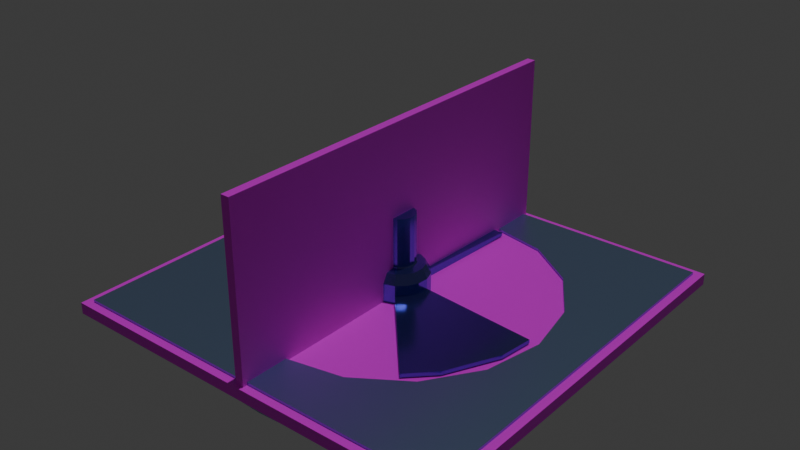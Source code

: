 # Source: Room.blend  (saved by Blender 4.0.36; exported with 4.5.12 LTS)
import bpy
from mathutils import Matrix  # noqa: F401  (used for matrix-valued properties, if any)

bpy.ops.wm.read_factory_settings(use_empty=True)
scene = bpy.context.scene
scene.name = 'Scene'

# ---- collections
col_collection = bpy.data.collections.new('Collection'); scene.collection.children.link(col_collection)

# ---- images (referenced by path relative to the original .blend; pixels are not part of the script)
import os
ASSET_DIR = os.environ.get("B2B_ASSET_DIR", "")  # directory of the original .blend (textures are referenced by path, not embedded)
HERE = os.path.dirname(os.path.abspath(__file__))  # packed textures are extracted next to this script under _unpacked/

def load_image(name, relpath, width, height, colorspace="sRGB"):
    """Load a texture the original file referenced (path relative to the .blend, or extracted next to this script)."""
    p = next((c for c in (os.path.join(HERE, relpath), os.path.join(ASSET_DIR, relpath)) if relpath and os.path.exists(c)), "")
    if p:
        img = bpy.data.images.load(p, check_existing=True)
        img.name = name
    else:  # same state as the original file: an image datablock whose file is absent (Cycles renders it pink)
        img = bpy.data.images.new(name, width, height)
        img.source = "FILE"
        img.filepath = "//" + (relpath or name)
    img.colorspace_settings.name = colorspace
    return img
img_floor_tile_png = load_image('floor_tile.png', 'floor_tile.png', 1024, 1024, 'sRGB')
img_tiled_texture_v2_png = load_image('tiled_texture_v2.png', 'tiled_texture_v2.png', 1024, 1024, 'sRGB')
img_tiled_texture_v2_bump_png = load_image('tiled_texture_v2_bump.png', 'tiled_texture_v2_bump.png', 1024, 1024, 'sRGB')

# ---- materials (node trees are filled in below, after node groups)
mat_material_001 = bpy.data.materials.new('Material.001')
mat_material = bpy.data.materials.new('Material')
mat_material.alpha_threshold = 0.0
mat_material.roughness = 0.5
mat_material.line_color = (0.0, 0.0, 0.0, 1.0)
mat_fanmetal01 = bpy.data.materials.new('FanMetal01')
mat_fanmetal03 = bpy.data.materials.new('FanMetal03')
mat_fanmetal02 = bpy.data.materials.new('FanMetal02')

# ---- material node trees
mat_material_001.use_nodes = True; mat_material_001.node_tree.nodes.clear()
_N = mat_material_001.node_tree.nodes; _L = mat_material_001.node_tree.links
n0 = _N.new('ShaderNodeBsdfPrincipled'); n0.name = 'Principled BSDF'; n0.location = (-18, 277)
n0.inputs[3].default_value = 1.45
n1 = _N.new('ShaderNodeOutputMaterial'); n1.name = 'Material Output'; n1.location = (272, 277)
n2 = _N.new('ShaderNodeTexImage'); n2.name = 'Image Texture'; n2.location = (-389, 241)
n2.image = img_floor_tile_png
_L.new(n0.outputs[0], n1.inputs[0])
_L.new(n2.outputs[0], n0.inputs[0])
n1.is_active_output = True
mat_material.use_nodes = True; mat_material.node_tree.nodes.clear()
_N = mat_material.node_tree.nodes; _L = mat_material.node_tree.links
n0 = _N.new('ShaderNodeOutputMaterial'); n0.name = 'Material Output'; n0.location = (300, 300)
n1 = _N.new('ShaderNodeBsdfPrincipled'); n1.name = 'Principled BSDF'; n1.location = (10, 300)
n1.inputs[3].default_value = 1.45
n2 = _N.new('ShaderNodeTexImage'); n2.name = 'Image Texture'; n2.location = (-328, 406)
n2.image = img_tiled_texture_v2_png
n3 = _N.new('ShaderNodeBump'); n3.name = 'Bump'; n3.location = (-216, 95)
n3.inputs[0].default_value = 0.2155
n3.inputs[1].default_value = 0.1
n3.inputs[2].default_value = 1.0
n4 = _N.new('ShaderNodeTexImage'); n4.name = 'Image Texture.001'; n4.location = (-583, 7)
n4.image = img_tiled_texture_v2_bump_png
_L.new(n1.outputs[0], n0.inputs[0])
_L.new(n2.outputs[0], n1.inputs[0])
_L.new(n3.outputs[0], n1.inputs[5])
_L.new(n4.outputs[0], n3.inputs[3])
n0.is_active_output = True
mat_fanmetal01.use_nodes = True; mat_fanmetal01.node_tree.nodes.clear()
_N = mat_fanmetal01.node_tree.nodes; _L = mat_fanmetal01.node_tree.links
n0 = _N.new('ShaderNodeBsdfPrincipled'); n0.name = 'Principled BSDF'; n0.location = (10, 300)
n0.inputs[0].default_value = (0.2777, 0.4015, 0.6241, 1.0)
n0.inputs[1].default_value = 0.9275
n0.inputs[2].default_value = 0.3459
n0.inputs[3].default_value = 1.45
n1 = _N.new('ShaderNodeOutputMaterial'); n1.name = 'Material Output'; n1.location = (300, 300)
_L.new(n0.outputs[0], n1.inputs[0])
n1.is_active_output = True
mat_fanmetal03.use_nodes = True; mat_fanmetal03.node_tree.nodes.clear()
_N = mat_fanmetal03.node_tree.nodes; _L = mat_fanmetal03.node_tree.links
n0 = _N.new('ShaderNodeBsdfPrincipled'); n0.name = 'Principled BSDF'; n0.location = (10, 300)
n0.inputs[0].default_value = (0.1394, 0.1477, 0.5385, 1.0)
n0.inputs[1].default_value = 0.9275
n0.inputs[2].default_value = 0.1767
n0.inputs[3].default_value = 1.45
n1 = _N.new('ShaderNodeOutputMaterial'); n1.name = 'Material Output'; n1.location = (300, 300)
_L.new(n0.outputs[0], n1.inputs[0])
n1.is_active_output = True
mat_fanmetal02.use_nodes = True; mat_fanmetal02.node_tree.nodes.clear()
_N = mat_fanmetal02.node_tree.nodes; _L = mat_fanmetal02.node_tree.links
n0 = _N.new('ShaderNodeBsdfPrincipled'); n0.name = 'Principled BSDF'; n0.location = (10, 300)
n0.inputs[0].default_value = (0.08576, 0.1073, 0.2724, 1.0)
n0.inputs[1].default_value = 0.9275
n0.inputs[2].default_value = 0.3459
n0.inputs[3].default_value = 1.45
n1 = _N.new('ShaderNodeOutputMaterial'); n1.name = 'Material Output'; n1.location = (300, 300)
_L.new(n0.outputs[0], n1.inputs[0])
n1.is_active_output = True

# ---- world
world_world = bpy.data.worlds.new('World'); scene.world = world_world
world_world.use_nodes = True; world_world.node_tree.nodes.clear()
_N = world_world.node_tree.nodes; _L = world_world.node_tree.links
n0 = _N.new('ShaderNodeOutputWorld'); n0.name = 'World Output'; n0.location = (300, 300)
n1 = _N.new('ShaderNodeBackground'); n1.name = 'Background'; n1.location = (10, 300)
n1.inputs[0].default_value = (0.05088, 0.05088, 0.05088, 1.0)
_L.new(n1.outputs[0], n0.inputs[0])
n0.is_active_output = True
world_world.color = (0.05088, 0.05088, 0.05088)
world_world.use_sun_shadow = False
world_world.sun_shadow_jitter_overblur = 0.0

# ---- lights
light_sun = bpy.data.lights.new('Sun', 'SUN')
light_sun.transmission_factor = 0.0
light_sun.energy = 1.0

# ---- meshes
me_cube_002 = bpy.data.meshes.new('Cube.002')
me_cube_002.from_pydata([(-1.0, -1.0, -1.0), (-1.0, -1.0, 1.0), (-1.0, 1.0, -1.0), (-1.0, 1.0, 1.0), (1.0, -1.0, -1.0), (1.0, -1.0, 1.0), (1.0, 1.0, -1.0), (1.0, 1.0, 1.0), (-1.0, 0.0, -1.0), (-1.0, 0.0, 1.0), (1.0, 0.0, -1.0), (1.0, 0.0, 1.0), (0.0, 1.0, -1.0), (0.0, 1.0, 1.0), (0.0, -1.0, -1.0), (0.0, -1.0, 1.0), (0.0, 0.0, 1.0)], [], [(8, 9, 3, 2), (12, 13, 7, 6), (10, 11, 5, 4), (14, 15, 1, 0), (16, 9, 1, 15), (13, 3, 9, 16), (6, 7, 11, 10), (0, 1, 9, 8), (7, 13, 16, 11), (11, 16, 15, 5), (4, 5, 15, 14), (2, 3, 13, 12)])
_uv = me_cube_002.uv_layers.new(name='UVMap')
_uv.uv.foreach_set('vector', [-5.583, 0.4656, -5.583, 0.4656, -5.583, 6.553, -5.583, 6.553, 0.5047, 6.553, 0.5047, 6.553, 6.592, 6.553, 6.592, 6.553, 6.592, 0.4656, 6.592, 0.4656, 6.592, -5.622, 6.592, -5.622, 0.5047, -5.622, 0.5047, -5.622, -5.583, -5.622, -5.583, -5.622, 0.5047, 0.4656, -5.583, 0.4656, -5.583, -5.622, 0.5047, -5.622, 0.5047, 6.553, -5.583, 6.553, -5.583, 0.4656, 0.5047, 0.4656, 6.592, 6.553, 6.592, 6.553, 6.592, 0.4656, 6.592, 0.4656, -5.583, -5.622, -5.583, -5.622, -5.583, 0.4656, -5.583, 0.4656, 6.592, 6.553, 0.5047, 6.553, 0.5047, 0.4656, 6.592, 0.4656, 6.592, 0.4656, 0.5047, 0.4656, 0.5047, -5.622, 6.592, -5.622, 6.592, -5.622, 6.592, -5.622, 0.5047, -5.622, 0.5047, -5.622, -5.583, 6.553, -5.583, 6.553, 0.5047, 6.553, 0.5047, 6.553])
me_cube_002.materials.append(mat_material_001)
me_cube_002.update()
me_cube = bpy.data.meshes.new('Cube')
me_cube.from_pydata([(0.05, -1.033, 2.067), (0.05, 0.0, 2.067), (0.05, -1.033, 0.002056), (0.05, 0.0, 0.002056), (-0.05, -1.033, 2.067), (-0.05, 0.0, 2.067), (-0.05, -1.033, 0.002056), (-0.05, 0.0, 0.002056), (0.05, 1.033, 2.067), (0.05, 1.033, 0.002056), (-0.05, 1.033, 2.067), (-0.05, 1.033, 0.002056)], [], [(0, 4, 6, 2), (3, 2, 6, 7), (1, 0, 2, 3), (5, 4, 0, 1), (8, 9, 11, 10), (3, 7, 11, 9), (1, 3, 9, 8), (5, 1, 8, 10)])
_uv = me_cube.uv_layers.new(name='UVMap')
_uv.uv.foreach_set('vector', [-1.263, 1.509, -1.263, 1.509, -1.263, -0.2611, -1.263, -0.2611, 0.4979, -0.2611, -1.263, -0.2611, -1.263, -0.2611, 0.4979, -0.2611, 0.4979, 1.509, -1.263, 1.509, -1.263, -0.2611, 0.4979, -0.2611, 0.4979, 1.509, -1.263, 1.509, -1.263, 1.509, 0.4979, 1.509, 2.259, 1.509, 2.259, -0.2611, 2.259, -0.2611, 2.259, 1.509, 0.4979, -0.2611, 0.4979, -0.2611, 2.259, -0.2611, 2.259, -0.2611, 0.4979, 1.509, 0.4979, -0.2611, 2.259, -0.2611, 2.259, 1.509, 0.4979, 1.509, 0.4979, 1.509, 2.259, 1.509, 2.259, 1.509])
me_cube.materials.append(mat_material)
me_cube.use_mirror_vertex_groups = False
me_cube.use_paint_bone_selection = False
me_cube.use_paint_mask = True
me_cube.update()
me_cube_001 = bpy.data.meshes.new('Cube.001')
me_cube_001.from_pydata([(-1.0, -1.0, -1.0), (-1.0, -1.0, 1.0), (-1.0, 1.0, -1.0), (-1.0, 1.0, 1.0), (1.0, -1.0, -1.0), (1.0, -1.0, 1.0), (1.0, 1.0, -1.0), (1.0, 1.0, 1.0), (-0.2983, 0.7201, -1.0), (-0.5511, 0.5511, -1.0), (0.2983, 0.7201, -1.0), (0.5511, -0.5511, -1.0), (0.0, 0.7794, -1.0), (0.7794, 0.0, -1.0), (0.7201, -0.2983, -1.0), (0.7201, 0.2983, -1.0), (0.5511, 0.5511, -1.0), (-0.7794, 0.0, -1.0), (-0.5511, -0.5511, -1.0), (-0.7201, -0.2983, -1.0), (-0.7201, 0.2983, -1.0), (-0.2983, -0.7201, -1.0), (0.2983, -0.7201, -1.0), (0.0, -0.7794, -1.0), (-0.7794, 0.0, 1.0), (-0.5511, -0.5511, 1.0), (-0.7201, -0.2983, 1.0), (-0.7201, 0.2983, 1.0), (-0.2983, 0.7201, 1.0), (0.5511, 0.5511, 1.0), (0.2983, 0.7201, 1.0), (0.0, 0.7794, 1.0), (-0.5511, 0.5511, 1.0), (-0.2983, -0.7201, 1.0), (0.2983, -0.7201, 1.0), (0.0, -0.7794, 1.0), (0.7794, 0.0, 1.0), (0.7201, -0.2983, 1.0), (0.7201, 0.2983, 1.0), (0.5511, -0.5511, 1.0), (1.0, 0.0, -1.0), (1.0, 0.0, 1.0), (0.0, 1.0, -1.0), (0.0, 1.0, 1.0), (-1.0, 0.0, -1.0), (-1.0, 0.0, 1.0), (0.0, -1.0, -1.0), (0.0, -1.0, 1.0), (1.0, -0.5, -1.0), (1.0, -0.5, 1.0), (1.0, 0.5, -1.0), (1.0, 0.5, 1.0), (0.5, 1.0, -1.0), (0.5, 1.0, 1.0), (-0.5, 1.0, -1.0), (-0.5, 1.0, 1.0), (-1.0, 0.5, -1.0), (-1.0, 0.5, 1.0), (-1.0, -0.5, -1.0), (-1.0, -0.5, 1.0), (-0.5, -1.0, -1.0), (-0.5, -1.0, 1.0), (0.5, -1.0, -1.0), (0.5, -1.0, 1.0), (0.8504, -0.8504, -1.37), (0.7007, -0.7007, -1.37), (0.8504, 0.8504, -1.37), (0.7007, 0.7007, -1.37), (-0.8504, 0.8504, -1.37), (-0.7007, 0.7007, -1.37), (-0.8504, -0.8504, -1.37), (-0.7007, -0.7007, -1.37), (-0.9265, 0.0, -1.37), (-0.8529, 0.0, -1.37), (0.0, -0.9265, -1.37), (0.0, -0.8529, -1.37), (0.0, 0.9265, -1.37), (0.0, 0.8529, -1.37), (0.9265, 0.0, -1.37), (0.8529, 0.0, -1.37), (0.4328, -0.9067, -1.37), (0.3655, -0.8134, -1.37), (-0.4328, -0.9067, -1.37), (-0.3655, -0.8134, -1.37), (0.9067, -0.4328, -1.37), (0.8134, -0.3655, -1.37), (0.9067, 0.4328, -1.37), (0.8134, 0.3655, -1.37), (0.4328, 0.9067, -1.37), (0.3655, 0.8134, -1.37), (-0.4328, 0.9067, -1.37), (-0.3655, 0.8134, -1.37), (-0.9067, 0.4328, -1.37), (-0.8134, 0.3655, -1.37), (-0.9067, -0.4328, -1.37), (-0.8134, -0.3655, -1.37), (0.8504, -0.8504, -3.889), (0.7007, -0.7007, -3.889), (0.8504, 0.8504, -3.889), (0.7007, 0.7007, -3.889), (-0.8504, 0.8504, -3.889), (-0.7007, 0.7007, -3.889), (-0.8504, -0.8504, -3.889), (-0.7007, -0.7007, -3.889), (-0.9265, 0.0, -3.889), (-0.8529, 0.0, -3.889), (0.0, -0.9265, -3.889), (0.0, -0.8529, -3.889), (0.0, 0.9265, -3.889), (0.0, 0.8529, -3.889), (0.9265, 0.0, -3.889), (0.8529, 0.0, -3.889), (0.4328, -0.9067, -3.889), (0.3655, -0.8134, -3.889), (-0.4328, -0.9067, -3.889), (-0.3655, -0.8134, -3.889), (0.9067, -0.4328, -3.889), (0.8134, -0.3655, -3.889), (0.9067, 0.4328, -3.889), (0.8134, 0.3655, -3.889), (0.4328, 0.9067, -3.889), (0.3655, 0.8134, -3.889), (-0.4328, 0.9067, -3.889), (-0.3655, 0.8134, -3.889), (-0.9067, 0.4328, -3.889), (-0.8134, 0.3655, -3.889), (-0.9067, -0.4328, -3.889), (-0.8134, -0.3655, -3.889), (-0.6448, -0.7778, -2.685), (-0.6448, -0.7778, -1.768), (-0.6448, 0.8322, -2.685), (-0.6448, 0.8322, -1.768), (-0.6063, -0.7778, -2.685), (-0.6063, -0.7778, -1.768), (-0.6063, 0.8322, -2.685), (-0.6063, 0.8322, -1.768), (-0.6256, 0.8322, -2.889), (-0.6256, 0.8322, -1.564), (-0.6256, -0.7778, -2.889), (-0.6256, -0.7778, -1.564), (-0.6533, -0.7778, -2.226), (-0.6533, 0.8322, -2.226), (-0.5978, 0.8322, -2.226), (-0.5978, -0.7778, -2.226), (-0.6256, -0.7778, -2.226), (-0.6256, 0.8322, -2.226), (-0.01925, -0.8633, -2.713), (-0.01925, -0.8633, -1.796), (-0.01925, 0.8633, -2.713), (-0.01925, 0.8633, -1.796), (0.01925, -0.8633, -2.713), (0.01925, -0.8633, -1.796), (0.01925, 0.8633, -2.713), (0.01925, 0.8633, -1.796), (-5.96e-08, 0.8633, -2.917), (-5.96e-08, 0.8633, -1.592), (-5.96e-08, -0.8633, -2.917), (-5.96e-08, -0.8633, -1.592), (-0.02777, -0.8633, -2.255), (-0.02777, 0.8633, -2.255), (0.02777, 0.8633, -2.255), (0.02777, -0.8633, -2.255), (-5.96e-08, -0.8633, -2.255), (-5.96e-08, 0.8633, -2.255), (-0.367, -0.8655, -2.723), (-0.367, -0.8655, -1.805), (-0.367, 0.8611, -2.723), (-0.367, 0.8611, -1.805), (-0.3285, -0.8655, -2.723), (-0.3285, -0.8655, -1.805), (-0.3285, 0.8611, -2.723), (-0.3285, 0.8611, -1.805), (-0.3478, 0.8611, -2.927), (-0.3478, 0.8611, -1.602), (-0.3478, -0.8655, -2.927), (-0.3478, -0.8655, -1.602), (-0.3755, -0.8655, -2.264), (-0.3755, 0.8611, -2.264), (-0.32, 0.8611, -2.264), (-0.32, -0.8655, -2.264), (-0.3478, -0.8655, -2.264), (-0.3478, 0.8611, -2.264), (0.3412, -0.8361, -2.685), (0.3412, -0.8361, -1.768), (0.3412, 0.8906, -2.685), (0.3412, 0.8906, -1.768), (0.3797, -0.8361, -2.685), (0.3797, -0.8361, -1.768), (0.3797, 0.8906, -2.685), (0.3797, 0.8906, -1.768), (0.3604, 0.8906, -2.889), (0.3604, 0.8906, -1.564), (0.3604, -0.8361, -2.889), (0.3604, -0.8361, -1.564), (0.3327, -0.8361, -2.226), (0.3327, 0.8906, -2.226), (0.3882, 0.8906, -2.226), (0.3882, -0.8361, -2.226), (0.3604, -0.8361, -2.226), (0.3604, 0.8906, -2.226), (0.5968, -0.7941, -2.685), (0.5968, -0.7941, -1.768), (0.5968, 0.8486, -2.685), (0.5968, 0.8486, -1.768), (0.6353, -0.7941, -2.685), (0.6353, -0.7941, -1.768), (0.6353, 0.8486, -2.685), (0.6353, 0.8486, -1.768), (0.6161, 0.8486, -2.889), (0.6161, 0.8486, -1.564), (0.6161, -0.7941, -2.889), (0.6161, -0.7941, -1.564), (0.5883, -0.7941, -2.226), (0.5883, 0.8486, -2.226), (0.6439, 0.8486, -2.226), (0.6439, -0.7941, -2.226), (0.6161, -0.7941, -2.226), (0.6161, 0.8486, -2.226)], [], [(56, 57, 3, 2), (52, 53, 7, 6), (48, 49, 5, 4), (60, 61, 1, 0), (84, 48, 4, 64), (88, 52, 6, 66), (63, 5, 39, 34), (55, 3, 32, 28), (31, 12, 10, 30), (30, 10, 16, 29), (16, 15, 38, 29), (15, 13, 36, 38), (13, 14, 37, 36), (14, 11, 39, 37), (11, 22, 34, 39), (22, 23, 35, 34), (23, 21, 33, 35), (21, 18, 25, 33), (25, 18, 19, 26), (26, 19, 17, 24), (24, 17, 20, 27), (27, 20, 9, 32), (32, 9, 8, 28), (28, 8, 12, 31), (51, 7, 29, 38), (59, 1, 25, 26), (92, 56, 2, 68), (82, 60, 0, 70), (50, 51, 41, 40), (54, 55, 43, 42), (58, 59, 45, 44), (62, 63, 47, 46), (49, 41, 36, 37), (53, 43, 31, 30), (57, 45, 24, 27), (94, 58, 44, 72), (61, 47, 35, 33), (80, 62, 46, 74), (90, 54, 42, 76), (86, 50, 40, 78), (40, 41, 49, 48), (6, 7, 51, 50), (42, 43, 53, 52), (2, 3, 55, 54), (44, 45, 57, 56), (0, 1, 59, 58), (46, 47, 61, 60), (4, 5, 63, 62), (47, 63, 34, 35), (5, 49, 37, 39), (41, 51, 38, 36), (7, 53, 30, 29), (43, 55, 28, 31), (3, 57, 27, 32), (45, 59, 26, 24), (1, 61, 33, 25), (64, 4, 62, 80), (74, 46, 60, 82), (78, 40, 48, 84), (66, 6, 50, 86), (76, 42, 52, 88), (68, 2, 54, 90), (72, 44, 56, 92), (70, 0, 58, 94), (18, 71, 95, 19), (77, 91, 123, 109), (17, 73, 93, 20), (84, 64, 96, 116), (9, 69, 91, 8), (91, 69, 101, 123), (12, 77, 89, 10), (86, 78, 110, 118), (16, 67, 87, 15), (65, 85, 117, 97), (13, 79, 85, 14), (72, 92, 124, 104), (23, 75, 83, 21), (79, 87, 119, 111), (11, 65, 81, 22), (88, 66, 98, 120), (15, 87, 79, 13), (93, 73, 105, 125), (8, 91, 77, 12), (64, 80, 112, 96), (22, 81, 75, 23), (67, 89, 121, 99), (19, 95, 73, 17), (70, 94, 126, 102), (21, 83, 71, 18), (81, 65, 97, 113), (20, 93, 69, 9), (92, 68, 100, 124), (10, 89, 67, 16), (95, 71, 103, 127), (14, 85, 65, 11), (74, 82, 114, 106), (103, 102, 126, 127), (105, 104, 124, 125), (101, 100, 122, 123), (109, 108, 120, 121), (99, 98, 118, 119), (111, 110, 116, 117), (107, 106, 114, 115), (97, 96, 112, 113), (119, 118, 110, 111), (123, 122, 108, 109), (113, 112, 106, 107), (127, 126, 104, 105), (115, 114, 102, 103), (125, 124, 100, 101), (121, 120, 98, 99), (117, 116, 96, 97), (68, 90, 122, 100), (90, 76, 108, 122), (89, 77, 109, 121), (75, 81, 113, 107), (76, 88, 120, 108), (80, 74, 106, 112), (87, 67, 99, 119), (73, 95, 127, 105), (66, 86, 118, 98), (94, 72, 104, 126), (85, 79, 111, 117), (71, 83, 115, 103), (78, 84, 116, 110), (82, 70, 102, 114), (83, 75, 107, 115), (69, 93, 125, 101), (140, 129, 131, 141), (145, 137, 135, 142), (142, 135, 133, 143), (144, 139, 129, 140), (136, 134, 132, 138), (137, 131, 129, 139), (135, 137, 139, 133), (130, 136, 138, 128), (143, 133, 139, 144), (141, 131, 137, 145), (130, 141, 145, 136), (132, 143, 144, 138), (138, 144, 140, 128), (134, 142, 143, 132), (136, 145, 142, 134), (128, 140, 141, 130), (158, 147, 149, 159), (163, 155, 153, 160), (160, 153, 151, 161), (162, 157, 147, 158), (154, 152, 150, 156), (155, 149, 147, 157), (153, 155, 157, 151), (148, 154, 156, 146), (161, 151, 157, 162), (159, 149, 155, 163), (148, 159, 163, 154), (150, 161, 162, 156), (156, 162, 158, 146), (152, 160, 161, 150), (154, 163, 160, 152), (146, 158, 159, 148), (176, 165, 167, 177), (181, 173, 171, 178), (178, 171, 169, 179), (180, 175, 165, 176), (172, 170, 168, 174), (173, 167, 165, 175), (171, 173, 175, 169), (166, 172, 174, 164), (179, 169, 175, 180), (177, 167, 173, 181), (166, 177, 181, 172), (168, 179, 180, 174), (174, 180, 176, 164), (170, 178, 179, 168), (172, 181, 178, 170), (164, 176, 177, 166), (194, 183, 185, 195), (199, 191, 189, 196), (196, 189, 187, 197), (198, 193, 183, 194), (190, 188, 186, 192), (191, 185, 183, 193), (189, 191, 193, 187), (184, 190, 192, 182), (197, 187, 193, 198), (195, 185, 191, 199), (184, 195, 199, 190), (186, 197, 198, 192), (192, 198, 194, 182), (188, 196, 197, 186), (190, 199, 196, 188), (182, 194, 195, 184), (212, 201, 203, 213), (217, 209, 207, 214), (214, 207, 205, 215), (216, 211, 201, 212), (208, 206, 204, 210), (209, 203, 201, 211), (207, 209, 211, 205), (202, 208, 210, 200), (215, 205, 211, 216), (213, 203, 209, 217), (202, 213, 217, 208), (204, 215, 216, 210), (210, 216, 212, 200), (206, 214, 215, 204), (208, 217, 214, 206), (200, 212, 213, 202)])
me_cube_001.polygons.foreach_set('material_index', [0, 0, 0, 0, 0, 0, 0, 0, 0, 0, 0, 0, 0, 0, 0, 0, 0, 0, 0, 0, 0, 0, 0, 0, 0, 0, 0, 0, 0, 0, 0, 0, 0, 0, 0, 0, 0, 0, 0, 0, 0, 0, 0, 0, 0, 0, 0, 0, 0, 0, 0, 0, 0, 0, 0, 0, 0, 0, 0, 0, 0, 0, 0, 0, 0, 0, 0, 0, 0, 0, 0, 0, 0, 0, 0, 0, 0, 0, 0, 0, 0, 0, 0, 0, 0, 0, 0, 0, 0, 0, 0, 0, 0, 0, 0, 0, 0, 0, 0, 0, 0, 0, 0, 0, 0, 0, 0, 0, 0, 0, 0, 0, 0, 0, 0, 0, 0, 0, 0, 0, 0, 0, 0, 0, 0, 0, 0, 0, 2, 2, 2, 2, 2, 2, 2, 2, 2, 2, 2, 2, 2, 2, 2, 2, 2, 2, 2, 2, 2, 2, 2, 2, 2, 2, 2, 2, 2, 2, 2, 2, 2, 2, 2, 2, 2, 2, 2, 2, 2, 2, 2, 2, 2, 2, 2, 2, 2, 2, 2, 2, 2, 2, 2, 2, 2, 2, 2, 2, 2, 2, 2, 2, 2, 2, 2, 2, 2, 2, 2, 2, 2, 2, 2, 2, 2, 2, 2, 2])
_uv = me_cube_001.uv_layers.new(name='UVMap')
_uv.uv.foreach_set('vector', [0.375, 0.1875, 0.625, 0.1875, 0.625, 0.25, 0.375, 0.25, 0.375, 0.4375, 0.625, 0.4375, 0.625, 0.5, 0.375, 0.5, 0.375, 0.6875, 0.625, 0.6875, 0.625, 0.75, 0.375, 0.75, 0.375, 0.9375, 0.625, 0.9375, 0.625, 1.0, 0.375, 1.0, 0.3633, 0.6791, 0.375, 0.6875, 0.375, 0.75, 0.3563, 0.7313, 0.3041, 0.5117, 0.3125, 0.5, 0.375, 0.5, 0.3563, 0.5187, 0.6875, 0.75, 0.625, 0.75, 0.6811, 0.6939, 0.7127, 0.715, 0.8125, 0.5, 0.875, 0.5, 0.8189, 0.5561, 0.7873, 0.535, 1.0, 0.815, 1.0, 0.685, 0.9375, 0.685, 0.9375, 0.815, 0.9375, 0.815, 0.9375, 0.685, 0.875, 0.685, 0.875, 0.815, 0.875, 0.685, 0.8125, 0.685, 0.8125, 0.815, 0.875, 0.815, 0.8125, 0.685, 0.75, 0.685, 0.75, 0.815, 0.8125, 0.815, 0.75, 0.685, 0.6875, 0.685, 0.6875, 0.815, 0.75, 0.815, 0.6875, 0.685, 0.625, 0.685, 0.625, 0.815, 0.6875, 0.815, 0.625, 0.685, 0.5625, 0.685, 0.5625, 0.815, 0.625, 0.815, 0.5625, 0.685, 0.5, 0.685, 0.5, 0.815, 0.5625, 0.815, 0.5, 0.685, 0.4375, 0.685, 0.4375, 0.815, 0.5, 0.815, 0.4375, 0.685, 0.375, 0.685, 0.375, 0.815, 0.4375, 0.815, 0.375, 0.815, 0.375, 0.685, 0.3125, 0.685, 0.3125, 0.815, 0.3125, 0.815, 0.3125, 0.685, 0.25, 0.685, 0.25, 0.815, 0.25, 0.815, 0.25, 0.685, 0.1875, 0.685, 0.1875, 0.815, 0.1875, 0.815, 0.1875, 0.685, 0.125, 0.685, 0.125, 0.815, 0.125, 0.815, 0.125, 0.685, 0.0625, 0.685, 0.0625, 0.815, 0.0625, 0.815, 0.0625, 0.685, 0.0, 0.685, 0.0, 0.815, 0.625, 0.5625, 0.625, 0.5, 0.6811, 0.5561, 0.66, 0.5877, 0.875, 0.6875, 0.875, 0.75, 0.8189, 0.6939, 0.84, 0.6623, 0.1367, 0.5709, 0.125, 0.5625, 0.125, 0.5, 0.1437, 0.5187, 0.1959, 0.7383, 0.1875, 0.75, 0.125, 0.75, 0.1437, 0.7313, 0.375, 0.5625, 0.625, 0.5625, 0.625, 0.625, 0.375, 0.625, 0.375, 0.3125, 0.625, 0.3125, 0.625, 0.375, 0.375, 0.375, 0.375, 0.0625, 0.625, 0.0625, 0.625, 0.125, 0.375, 0.125, 0.375, 0.8125, 0.625, 0.8125, 0.625, 0.875, 0.375, 0.875, 0.625, 0.6875, 0.625, 0.625, 0.6526, 0.625, 0.66, 0.6623, 0.6875, 0.5, 0.75, 0.5, 0.75, 0.5276, 0.7127, 0.535, 0.875, 0.5625, 0.875, 0.625, 0.8474, 0.625, 0.84, 0.5877, 0.1367, 0.6791, 0.125, 0.6875, 0.125, 0.625, 0.1342, 0.625, 0.8125, 0.75, 0.75, 0.75, 0.75, 0.7224, 0.7873, 0.715, 0.3041, 0.7383, 0.3125, 0.75, 0.25, 0.75, 0.25, 0.7408, 0.1959, 0.5117, 0.1875, 0.5, 0.25, 0.5, 0.25, 0.5092, 0.3633, 0.5709, 0.375, 0.5625, 0.375, 0.625, 0.3658, 0.625, 0.375, 0.625, 0.625, 0.625, 0.625, 0.6875, 0.375, 0.6875, 0.375, 0.5, 0.625, 0.5, 0.625, 0.5625, 0.375, 0.5625, 0.375, 0.375, 0.625, 0.375, 0.625, 0.4375, 0.375, 0.4375, 0.375, 0.25, 0.625, 0.25, 0.625, 0.3125, 0.375, 0.3125, 0.375, 0.125, 0.625, 0.125, 0.625, 0.1875, 0.375, 0.1875, 0.375, 0.0, 0.625, 0.0, 0.625, 0.0625, 0.375, 0.0625, 0.375, 0.875, 0.625, 0.875, 0.625, 0.9375, 0.375, 0.9375, 0.375, 0.75, 0.625, 0.75, 0.625, 0.8125, 0.375, 0.8125, 0.75, 0.75, 0.6875, 0.75, 0.7127, 0.715, 0.75, 0.7224, 0.625, 0.75, 0.625, 0.6875, 0.66, 0.6623, 0.6811, 0.6939, 0.625, 0.625, 0.625, 0.5625, 0.66, 0.5877, 0.6526, 0.625, 0.625, 0.5, 0.6875, 0.5, 0.7127, 0.535, 0.6811, 0.5561, 0.75, 0.5, 0.8125, 0.5, 0.7873, 0.535, 0.75, 0.5276, 0.875, 0.5, 0.875, 0.5625, 0.84, 0.5877, 0.8189, 0.5561, 0.875, 0.625, 0.875, 0.6875, 0.84, 0.6623, 0.8474, 0.625, 0.875, 0.75, 0.8125, 0.75, 0.7873, 0.715, 0.8189, 0.6939, 0.3563, 0.7313, 0.375, 0.75, 0.3125, 0.75, 0.3041, 0.7383, 0.25, 0.7408, 0.25, 0.75, 0.1875, 0.75, 0.1959, 0.7383, 0.3658, 0.625, 0.375, 0.625, 0.375, 0.6875, 0.3633, 0.6791, 0.3563, 0.5187, 0.375, 0.5, 0.375, 0.5625, 0.3633, 0.5709, 0.25, 0.5092, 0.25, 0.5, 0.3125, 0.5, 0.3041, 0.5117, 0.1437, 0.5187, 0.125, 0.5, 0.1875, 0.5, 0.1959, 0.5117, 0.1342, 0.625, 0.125, 0.625, 0.125, 0.5625, 0.1367, 0.5709, 0.1437, 0.7313, 0.125, 0.75, 0.125, 0.6875, 0.1367, 0.6791, 0.1811, 0.6939, 0.1624, 0.7126, 0.1483, 0.6707, 0.16, 0.6623, 0.25, 0.5184, 0.2043, 0.5233, 0.2043, 0.5233, 0.25, 0.5184, 0.1526, 0.625, 0.1434, 0.625, 0.1483, 0.5793, 0.16, 0.5877, 0.3633, 0.6791, 0.3563, 0.7313, 0.3563, 0.7313, 0.3633, 0.6791, 0.1811, 0.5561, 0.1624, 0.5374, 0.2043, 0.5233, 0.2127, 0.535, 0.2043, 0.5233, 0.1624, 0.5374, 0.1624, 0.5374, 0.2043, 0.5233, 0.25, 0.5276, 0.25, 0.5184, 0.2957, 0.5233, 0.2873, 0.535, 0.3633, 0.5709, 0.3658, 0.625, 0.3658, 0.625, 0.3633, 0.5709, 0.3189, 0.5561, 0.3376, 0.5374, 0.3517, 0.5793, 0.34, 0.5877, 0.3376, 0.7126, 0.3517, 0.6707, 0.3517, 0.6707, 0.3376, 0.7126, 0.3474, 0.625, 0.3566, 0.625, 0.3517, 0.6707, 0.34, 0.6623, 0.1342, 0.625, 0.1367, 0.5709, 0.1367, 0.5709, 0.1342, 0.625, 0.25, 0.7224, 0.25, 0.7316, 0.2043, 0.7267, 0.2127, 0.715, 0.3566, 0.625, 0.3517, 0.5793, 0.3517, 0.5793, 0.3566, 0.625, 0.3189, 0.6939, 0.3376, 0.7126, 0.2957, 0.7267, 0.2873, 0.715, 0.3041, 0.5117, 0.3563, 0.5187, 0.3563, 0.5187, 0.3041, 0.5117, 0.34, 0.5877, 0.3517, 0.5793, 0.3566, 0.625, 0.3474, 0.625, 0.1483, 0.5793, 0.1434, 0.625, 0.1434, 0.625, 0.1483, 0.5793, 0.2127, 0.535, 0.2043, 0.5233, 0.25, 0.5184, 0.25, 0.5276, 0.3563, 0.7313, 0.3041, 0.7383, 0.3041, 0.7383, 0.3563, 0.7313, 0.2873, 0.715, 0.2957, 0.7267, 0.25, 0.7316, 0.25, 0.7224, 0.3376, 0.5374, 0.2957, 0.5233, 0.2957, 0.5233, 0.3376, 0.5374, 0.16, 0.6623, 0.1483, 0.6707, 0.1434, 0.625, 0.1526, 0.625, 0.1437, 0.7313, 0.1367, 0.6791, 0.1367, 0.6791, 0.1437, 0.7313, 0.2127, 0.715, 0.2043, 0.7267, 0.1624, 0.7126, 0.1811, 0.6939, 0.2957, 0.7267, 0.3376, 0.7126, 0.3376, 0.7126, 0.2957, 0.7267, 0.16, 0.5877, 0.1483, 0.5793, 0.1624, 0.5374, 0.1811, 0.5561, 0.1367, 0.5709, 0.1437, 0.5187, 0.1437, 0.5187, 0.1367, 0.5709, 0.2873, 0.535, 0.2957, 0.5233, 0.3376, 0.5374, 0.3189, 0.5561, 0.1483, 0.6707, 0.1624, 0.7126, 0.1624, 0.7126, 0.1483, 0.6707, 0.34, 0.6623, 0.3517, 0.6707, 0.3376, 0.7126, 0.3189, 0.6939, 0.25, 0.7408, 0.1959, 0.7383, 0.1959, 0.7383, 0.25, 0.7408, 0.1624, 0.7126, 0.1437, 0.7313, 0.1367, 0.6791, 0.1483, 0.6707, 0.1434, 0.625, 0.1342, 0.625, 0.1367, 0.5709, 0.1483, 0.5793, 0.1624, 0.5374, 0.1437, 0.5187, 0.1959, 0.5117, 0.2043, 0.5233, 0.25, 0.5184, 0.25, 0.5092, 0.3041, 0.5117, 0.2957, 0.5233, 0.3376, 0.5374, 0.3563, 0.5187, 0.3633, 0.5709, 0.3517, 0.5793, 0.3566, 0.625, 0.3658, 0.625, 0.3633, 0.6791, 0.3517, 0.6707, 0.25, 0.7316, 0.25, 0.7408, 0.1959, 0.7383, 0.2043, 0.7267, 0.3376, 0.7126, 0.3563, 0.7313, 0.3041, 0.7383, 0.2957, 0.7267, 0.3517, 0.5793, 0.3633, 0.5709, 0.3658, 0.625, 0.3566, 0.625, 0.2043, 0.5233, 0.1959, 0.5117, 0.25, 0.5092, 0.25, 0.5184, 0.2957, 0.7267, 0.3041, 0.7383, 0.25, 0.7408, 0.25, 0.7316, 0.1483, 0.6707, 0.1367, 0.6791, 0.1342, 0.625, 0.1434, 0.625, 0.2043, 0.7267, 0.1959, 0.7383, 0.1437, 0.7313, 0.1624, 0.7126, 0.1483, 0.5793, 0.1367, 0.5709, 0.1437, 0.5187, 0.1624, 0.5374, 0.2957, 0.5233, 0.3041, 0.5117, 0.3563, 0.5187, 0.3376, 0.5374, 0.3517, 0.6707, 0.3633, 0.6791, 0.3563, 0.7313, 0.3376, 0.7126, 0.1437, 0.5187, 0.1959, 0.5117, 0.1959, 0.5117, 0.1437, 0.5187, 0.1959, 0.5117, 0.25, 0.5092, 0.25, 0.5092, 0.1959, 0.5117, 0.2957, 0.5233, 0.25, 0.5184, 0.25, 0.5184, 0.2957, 0.5233, 0.25, 0.7316, 0.2957, 0.7267, 0.2957, 0.7267, 0.25, 0.7316, 0.25, 0.5092, 0.3041, 0.5117, 0.3041, 0.5117, 0.25, 0.5092, 0.3041, 0.7383, 0.25, 0.7408, 0.25, 0.7408, 0.3041, 0.7383, 0.3517, 0.5793, 0.3376, 0.5374, 0.3376, 0.5374, 0.3517, 0.5793, 0.1434, 0.625, 0.1483, 0.6707, 0.1483, 0.6707, 0.1434, 0.625, 0.3563, 0.5187, 0.3633, 0.5709, 0.3633, 0.5709, 0.3563, 0.5187, 0.1367, 0.6791, 0.1342, 0.625, 0.1342, 0.625, 0.1367, 0.6791, 0.3517, 0.6707, 0.3566, 0.625, 0.3566, 0.625, 0.3517, 0.6707, 0.1624, 0.7126, 0.2043, 0.7267, 0.2043, 0.7267, 0.1624, 0.7126, 0.3658, 0.625, 0.3633, 0.6791, 0.3633, 0.6791, 0.3658, 0.625, 0.1959, 0.7383, 0.1437, 0.7313, 0.1437, 0.7313, 0.1959, 0.7383, 0.2043, 0.7267, 0.25, 0.7316, 0.25, 0.7316, 0.2043, 0.7267, 0.1624, 0.5374, 0.1483, 0.5793, 0.1483, 0.5793, 0.1624, 0.5374, 0.5, 0.0, 0.625, 0.0, 0.625, 0.25, 0.5, 0.25, 0.5, 0.375, 0.625, 0.375, 0.625, 0.5, 0.5, 0.5, 0.5, 0.5, 0.625, 0.5, 0.625, 0.75, 0.5, 0.75, 0.5, 0.875, 0.625, 0.875, 0.625, 1.0, 0.5, 1.0, 0.25, 0.5, 0.375, 0.5, 0.375, 0.75, 0.25, 0.75, 0.75, 0.5, 0.875, 0.5, 0.875, 0.75, 0.75, 0.75, 0.625, 0.5, 0.75, 0.5, 0.75, 0.75, 0.625, 0.75, 0.125, 0.5, 0.25, 0.5, 0.25, 0.75, 0.125, 0.75, 0.5, 0.75, 0.625, 0.75, 0.625, 0.875, 0.5, 0.875, 0.5, 0.25, 0.625, 0.25, 0.625, 0.375, 0.5, 0.375, 0.375, 0.25, 0.5, 0.25, 0.5, 0.375, 0.375, 0.375, 0.375, 0.75, 0.5, 0.75, 0.5, 0.875, 0.375, 0.875, 0.375, 0.875, 0.5, 0.875, 0.5, 1.0, 0.375, 1.0, 0.375, 0.5, 0.5, 0.5, 0.5, 0.75, 0.375, 0.75, 0.375, 0.375, 0.5, 0.375, 0.5, 0.5, 0.375, 0.5, 0.375, 0.0, 0.5, 0.0, 0.5, 0.25, 0.375, 0.25, 0.5, 0.0, 0.625, 0.0, 0.625, 0.25, 0.5, 0.25, 0.5, 0.375, 0.625, 0.375, 0.625, 0.5, 0.5, 0.5, 0.5, 0.5, 0.625, 0.5, 0.625, 0.75, 0.5, 0.75, 0.5, 0.875, 0.625, 0.875, 0.625, 1.0, 0.5, 1.0, 0.25, 0.5, 0.375, 0.5, 0.375, 0.75, 0.25, 0.75, 0.75, 0.5, 0.875, 0.5, 0.875, 0.75, 0.75, 0.75, 0.625, 0.5, 0.75, 0.5, 0.75, 0.75, 0.625, 0.75, 0.125, 0.5, 0.25, 0.5, 0.25, 0.75, 0.125, 0.75, 0.5, 0.75, 0.625, 0.75, 0.625, 0.875, 0.5, 0.875, 0.5, 0.25, 0.625, 0.25, 0.625, 0.375, 0.5, 0.375, 0.375, 0.25, 0.5, 0.25, 0.5, 0.375, 0.375, 0.375, 0.375, 0.75, 0.5, 0.75, 0.5, 0.875, 0.375, 0.875, 0.375, 0.875, 0.5, 0.875, 0.5, 1.0, 0.375, 1.0, 0.375, 0.5, 0.5, 0.5, 0.5, 0.75, 0.375, 0.75, 0.375, 0.375, 0.5, 0.375, 0.5, 0.5, 0.375, 0.5, 0.375, 0.0, 0.5, 0.0, 0.5, 0.25, 0.375, 0.25, 0.5, 0.0, 0.625, 0.0, 0.625, 0.25, 0.5, 0.25, 0.5, 0.375, 0.625, 0.375, 0.625, 0.5, 0.5, 0.5, 0.5, 0.5, 0.625, 0.5, 0.625, 0.75, 0.5, 0.75, 0.5, 0.875, 0.625, 0.875, 0.625, 1.0, 0.5, 1.0, 0.25, 0.5, 0.375, 0.5, 0.375, 0.75, 0.25, 0.75, 0.75, 0.5, 0.875, 0.5, 0.875, 0.75, 0.75, 0.75, 0.625, 0.5, 0.75, 0.5, 0.75, 0.75, 0.625, 0.75, 0.125, 0.5, 0.25, 0.5, 0.25, 0.75, 0.125, 0.75, 0.5, 0.75, 0.625, 0.75, 0.625, 0.875, 0.5, 0.875, 0.5, 0.25, 0.625, 0.25, 0.625, 0.375, 0.5, 0.375, 0.375, 0.25, 0.5, 0.25, 0.5, 0.375, 0.375, 0.375, 0.375, 0.75, 0.5, 0.75, 0.5, 0.875, 0.375, 0.875, 0.375, 0.875, 0.5, 0.875, 0.5, 1.0, 0.375, 1.0, 0.375, 0.5, 0.5, 0.5, 0.5, 0.75, 0.375, 0.75, 0.375, 0.375, 0.5, 0.375, 0.5, 0.5, 0.375, 0.5, 0.375, 0.0, 0.5, 0.0, 0.5, 0.25, 0.375, 0.25, 0.5, 0.0, 0.625, 0.0, 0.625, 0.25, 0.5, 0.25, 0.5, 0.375, 0.625, 0.375, 0.625, 0.5, 0.5, 0.5, 0.5, 0.5, 0.625, 0.5, 0.625, 0.75, 0.5, 0.75, 0.5, 0.875, 0.625, 0.875, 0.625, 1.0, 0.5, 1.0, 0.25, 0.5, 0.375, 0.5, 0.375, 0.75, 0.25, 0.75, 0.75, 0.5, 0.875, 0.5, 0.875, 0.75, 0.75, 0.75, 0.625, 0.5, 0.75, 0.5, 0.75, 0.75, 0.625, 0.75, 0.125, 0.5, 0.25, 0.5, 0.25, 0.75, 0.125, 0.75, 0.5, 0.75, 0.625, 0.75, 0.625, 0.875, 0.5, 0.875, 0.5, 0.25, 0.625, 0.25, 0.625, 0.375, 0.5, 0.375, 0.375, 0.25, 0.5, 0.25, 0.5, 0.375, 0.375, 0.375, 0.375, 0.75, 0.5, 0.75, 0.5, 0.875, 0.375, 0.875, 0.375, 0.875, 0.5, 0.875, 0.5, 1.0, 0.375, 1.0, 0.375, 0.5, 0.5, 0.5, 0.5, 0.75, 0.375, 0.75, 0.375, 0.375, 0.5, 0.375, 0.5, 0.5, 0.375, 0.5, 0.375, 0.0, 0.5, 0.0, 0.5, 0.25, 0.375, 0.25, 0.5, 0.0, 0.625, 0.0, 0.625, 0.25, 0.5, 0.25, 0.5, 0.375, 0.625, 0.375, 0.625, 0.5, 0.5, 0.5, 0.5, 0.5, 0.625, 0.5, 0.625, 0.75, 0.5, 0.75, 0.5, 0.875, 0.625, 0.875, 0.625, 1.0, 0.5, 1.0, 0.25, 0.5, 0.375, 0.5, 0.375, 0.75, 0.25, 0.75, 0.75, 0.5, 0.875, 0.5, 0.875, 0.75, 0.75, 0.75, 0.625, 0.5, 0.75, 0.5, 0.75, 0.75, 0.625, 0.75, 0.125, 0.5, 0.25, 0.5, 0.25, 0.75, 0.125, 0.75, 0.5, 0.75, 0.625, 0.75, 0.625, 0.875, 0.5, 0.875, 0.5, 0.25, 0.625, 0.25, 0.625, 0.375, 0.5, 0.375, 0.375, 0.25, 0.5, 0.25, 0.5, 0.375, 0.375, 0.375, 0.375, 0.75, 0.5, 0.75, 0.5, 0.875, 0.375, 0.875, 0.375, 0.875, 0.5, 0.875, 0.5, 1.0, 0.375, 1.0, 0.375, 0.5, 0.5, 0.5, 0.5, 0.75, 0.375, 0.75, 0.375, 0.375, 0.5, 0.375, 0.5, 0.5, 0.375, 0.5, 0.375, 0.0, 0.5, 0.0, 0.5, 0.25, 0.375, 0.25])
me_cube_001.materials.append(mat_fanmetal01)
me_cube_001.materials.append(mat_fanmetal03)
me_cube_001.materials.append(mat_fanmetal02)
me_cube_001.update()
me_cube_007 = bpy.data.meshes.new('Cube.007')
me_cube_007.from_pydata([(0.02331, 0.05887, -0.783), (0.03025, 0.07641, 4.25), (0.04406, 0.04547, -0.783), (0.05719, 0.05901, 4.25), (0.05811, 0.02515, -0.783), (0.07542, 0.03264, 4.25), (0.06331, 0.0009946, -0.783), (0.08217, 0.001291, 4.25), (0.05887, -0.02331, -0.783), (0.07641, -0.03025, 4.25), (0.04547, -0.04406, -0.783), (0.05901, -0.05719, 4.25), (0.02515, -0.05811, -0.783), (0.03264, -0.07542, 4.25), (0.0009946, -0.06331, -0.783), (0.001291, -0.08217, 4.25), (-0.02331, -0.05887, -0.783), (-0.03025, -0.07641, 4.25), (-0.04406, -0.04547, -0.783), (-0.05719, -0.05901, 4.25), (-0.05811, -0.02515, -0.783), (-0.07542, -0.03264, 4.25), (-0.06331, -0.0009946, -0.783), (-0.08217, -0.001291, 4.25), (-0.05887, 0.02331, -0.783), (-0.07641, 0.03025, 4.25), (-0.04547, 0.04406, -0.783), (-0.05901, 0.05719, 4.25), (-0.02515, 0.05811, -0.783), (-0.03264, 0.07542, 4.25), (-0.0009946, 0.06331, -0.783), (-0.001291, 0.08217, 4.25), (0.05394, 0.1362, -0.8405), (0.102, 0.1052, -0.8405), (0.1345, 0.05819, -0.8405), (0.1465, 0.002302, -0.8405), (0.1362, -0.05394, -0.8405), (0.1052, -0.102, -0.8405), (0.05819, -0.1345, -0.8405), (0.002302, -0.1465, -0.8405), (-0.05394, -0.1362, -0.8405), (-0.102, -0.1052, -0.8405), (-0.1345, -0.05819, -0.8405), (-0.1465, -0.002302, -0.8405), (-0.1362, 0.05394, -0.8405), (-0.1052, 0.102, -0.8405), (-0.05819, 0.1345, -0.8405), (-0.002302, 0.1465, -0.8405), (0.05007, 0.1265, -1.031), (0.09466, 0.09768, -1.031), (0.1248, 0.05402, -1.031), (0.136, 0.002137, -1.031), (0.1265, -0.05007, -1.031), (0.09768, -0.09466, -1.031), (0.05402, -0.1248, -1.031), (0.002137, -0.136, -1.031), (-0.05007, -0.1265, -1.031), (-0.09466, -0.09768, -1.031), (-0.1248, -0.05402, -1.031), (-0.136, -0.002137, -1.031), (-0.1265, 0.05007, -1.031), (-0.09768, 0.09466, -1.031), (-0.05402, 0.1248, -1.031), (-0.002137, 0.136, -1.031), (0.04226, 0.1067, -1.151), (0.07988, 0.08243, -1.151), (0.1053, 0.04559, -1.151), (0.1148, 0.001803, -1.151), (0.1067, -0.04226, -1.151), (0.08243, -0.07988, -1.151), (0.04559, -0.1053, -1.151), (0.001803, -0.1148, -1.151), (-0.04226, -0.1067, -1.151), (-0.07988, -0.08243, -1.151), (-0.1053, -0.04559, -1.151), (-0.1148, -0.001803, -1.151), (-0.1067, 0.04226, -1.151), (-0.08243, 0.07988, -1.151), (-0.04559, 0.1053, -1.151), (-0.001803, 0.1148, -1.151), (0.102, 0.1052, 2.94), (0.05394, 0.1362, 2.94), (0.1345, 0.05819, 2.94), (0.1465, 0.002302, 2.94), (0.1362, -0.05394, 2.94), (0.1052, -0.102, 2.94), (0.05819, -0.1345, 2.94), (0.002302, -0.1465, 2.94), (-0.05394, -0.1362, 2.94), (-0.102, -0.1052, 2.94), (-0.1345, -0.05819, 2.94), (-0.1465, -0.002302, 2.94), (-0.1362, 0.05394, 2.94), (-0.1052, 0.102, 2.94), (-0.05819, 0.1345, 2.94), (-0.002302, 0.1465, 2.94), (0.08499, 0.08771, 4.062), (0.04496, 0.1136, 4.062), (0.1121, 0.04851, 4.062), (0.1221, 0.001918, 4.062), (0.1136, -0.04496, 4.062), (0.08771, -0.08499, 4.062), (0.04851, -0.1121, 4.062), (0.001918, -0.1221, 4.062), (-0.04496, -0.1136, 4.062), (-0.08499, -0.08771, 4.062), (-0.1121, -0.04851, 4.062), (-0.1221, -0.001918, 4.062), (-0.1136, 0.04496, 4.062), (-0.08771, 0.08499, 4.062), (-0.04851, 0.1121, 4.062), (-0.001918, 0.1221, 4.062), (0.05392, 0.05564, 4.383), (0.02852, 0.07204, 4.383), (0.07111, 0.03077, 4.383), (0.07747, 0.001217, 4.383), (0.07204, -0.02852, 4.383), (0.05564, -0.05392, 4.383), (0.03077, -0.07111, 4.383), (0.001217, -0.07747, 4.383), (-0.02852, -0.07204, 4.383), (-0.05392, -0.05564, 4.383), (-0.07111, -0.03077, 4.383), (-0.07747, -0.001217, 4.383), (-0.07204, 0.02852, 4.383), (-0.05564, 0.05392, 4.383), (-0.03077, 0.07111, 4.383), (-0.001217, 0.07747, 4.383), (0.05392, 0.05564, 10.25), (0.02852, 0.07204, 10.25), (0.07111, 0.03077, 10.25), (0.07747, 0.001217, 10.25), (0.07204, -0.02852, 10.25), (0.05564, -0.05392, 10.25), (0.03077, -0.07111, 10.25), (0.001217, -0.07747, 10.25), (-0.02852, -0.07204, 10.25), (-0.05392, -0.05564, 10.25), (-0.07111, -0.03077, 10.25), (-0.07747, -0.001217, 10.25), (-0.07204, 0.02852, 10.25), (-0.05564, 0.05392, 10.25), (-0.03077, 0.07111, 10.25), (-0.001217, 0.07747, 10.25), (0.05394, 0.1362, 0.4198), (0.05394, 0.1362, 1.68), (0.102, 0.1052, 1.68), (0.102, 0.1052, 0.4198), (0.1345, 0.05819, 1.68), (0.1345, 0.05819, 0.4198), (0.1465, 0.002302, 1.68), (0.1465, 0.002302, 0.4198), (0.1362, -0.05394, 1.68), (0.1362, -0.05394, 0.4198), (0.1052, -0.102, 1.68), (0.1052, -0.102, 0.4198), (0.05819, -0.1345, 1.68), (0.05819, -0.1345, 0.4198), (0.002302, -0.1465, 1.68), (0.002302, -0.1465, 0.4198), (-0.05394, -0.1362, 1.68), (-0.05394, -0.1362, 0.4198), (-0.102, -0.1052, 1.68), (-0.102, -0.1052, 0.4198), (-0.1345, -0.05819, 1.68), (-0.1345, -0.05819, 0.4198), (-0.1465, -0.002302, 1.68), (-0.1465, -0.002302, 0.4198), (-0.1362, 0.05394, 1.68), (-0.1362, 0.05394, 0.4198), (-0.1052, 0.102, 1.68), (-0.1052, 0.102, 0.4198), (-0.05819, 0.1345, 1.68), (-0.05819, 0.1345, 0.4198), (-0.002302, 0.1465, 1.68), (-0.002302, 0.1465, 0.4198), (0.73, -0.1043, 1.272), (0.73, -0.1043, 0.8279), (0.6878, -0.2723, 1.272), (0.6878, -0.2723, 0.8279), (0.5312, -0.5148, 1.272), (0.5312, -0.5148, 0.8279), (0.3955, -0.6224, 1.272), (0.3955, -0.6224, 0.8279), (0.1603, 0.7188, 0.8435), (0.1603, 0.7188, 1.256), (-0.4419, 0.5892, 1.256), (-0.4419, 0.5892, 0.8435), (-0.2934, 0.678, 1.256), (-0.2934, 0.678, 0.8435), (-0.0116, 0.7387, 1.256), (-0.0116, 0.7387, 0.8435), (-0.3879, -0.6534, 1.212), (-0.3879, -0.6534, 0.8881), (-0.5304, -0.5473, 1.212), (-0.5304, -0.5473, 0.8881), (-0.6995, -0.3027, 1.212), (-0.6995, -0.3027, 0.8881), (-0.7483, -0.1319, 1.212), (-0.7483, -0.1319, 0.8881)], [], [(145, 81, 80, 146), (146, 80, 82, 148), (148, 82, 83, 150), (150, 83, 84, 152), (152, 84, 85, 154), (154, 85, 86, 156), (156, 86, 87, 158), (158, 87, 88, 160), (160, 88, 89, 162), (162, 89, 90, 164), (164, 90, 91, 166), (166, 91, 92, 168), (168, 92, 93, 170), (170, 93, 94, 172), (29, 27, 125, 126), (172, 94, 95, 174), (174, 95, 81, 145), (0, 2, 4, 6, 8, 10, 12, 14, 16, 18, 20, 22, 24, 26, 28, 30), (49, 48, 32, 33), (50, 49, 33, 34), (51, 50, 34, 35), (52, 51, 35, 36), (53, 52, 36, 37), (54, 53, 37, 38), (55, 54, 38, 39), (56, 55, 39, 40), (57, 56, 40, 41), (58, 57, 41, 42), (59, 58, 42, 43), (60, 59, 43, 44), (61, 60, 44, 45), (62, 61, 45, 46), (63, 62, 46, 47), (48, 63, 47, 32), (65, 64, 48, 49), (66, 65, 49, 50), (67, 66, 50, 51), (68, 67, 51, 52), (69, 68, 52, 53), (70, 69, 53, 54), (71, 70, 54, 55), (72, 71, 55, 56), (73, 72, 56, 57), (74, 73, 57, 58), (75, 74, 58, 59), (76, 75, 59, 60), (77, 76, 60, 61), (78, 77, 61, 62), (79, 78, 62, 63), (64, 79, 63, 48), (2, 0, 64, 65), (4, 2, 65, 66), (6, 4, 66, 67), (8, 6, 67, 68), (10, 8, 68, 69), (12, 10, 69, 70), (14, 12, 70, 71), (16, 14, 71, 72), (18, 16, 72, 73), (20, 18, 73, 74), (22, 20, 74, 75), (24, 22, 75, 76), (26, 24, 76, 77), (28, 26, 77, 78), (30, 28, 78, 79), (0, 30, 79, 64), (97, 96, 80, 81), (96, 98, 82, 80), (98, 99, 83, 82), (99, 100, 84, 83), (100, 101, 85, 84), (101, 102, 86, 85), (102, 103, 87, 86), (103, 104, 88, 87), (104, 105, 89, 88), (105, 106, 90, 89), (106, 107, 91, 90), (107, 108, 92, 91), (108, 109, 93, 92), (109, 110, 94, 93), (110, 111, 95, 94), (111, 97, 81, 95), (1, 3, 96, 97), (3, 5, 98, 96), (5, 7, 99, 98), (7, 9, 100, 99), (9, 11, 101, 100), (11, 13, 102, 101), (13, 15, 103, 102), (15, 17, 104, 103), (17, 19, 105, 104), (19, 21, 106, 105), (21, 23, 107, 106), (23, 25, 108, 107), (25, 27, 109, 108), (27, 29, 110, 109), (29, 31, 111, 110), (31, 1, 97, 111), (124, 123, 139, 140), (15, 13, 118, 119), (31, 29, 126, 127), (17, 15, 119, 120), (3, 1, 113, 112), (1, 31, 127, 113), (19, 17, 120, 121), (5, 3, 112, 114), (21, 19, 121, 122), (7, 5, 114, 115), (23, 21, 122, 123), (9, 7, 115, 116), (25, 23, 123, 124), (11, 9, 116, 117), (27, 25, 124, 125), (13, 11, 117, 118), (128, 129, 143, 142, 141, 140, 139, 138, 137, 136, 135, 134, 133, 132, 131, 130), (117, 116, 132, 133), (125, 124, 140, 141), (118, 117, 133, 134), (126, 125, 141, 142), (119, 118, 134, 135), (127, 126, 142, 143), (120, 119, 135, 136), (112, 113, 129, 128), (113, 127, 143, 129), (121, 120, 136, 137), (114, 112, 128, 130), (122, 121, 137, 138), (115, 114, 130, 131), (123, 122, 138, 139), (116, 115, 131, 132), (47, 175, 144, 32), (174, 145, 185, 190), (46, 173, 175, 47), (172, 174, 190, 188), (45, 171, 173, 46), (170, 172, 188, 186), (44, 169, 171, 45), (169, 168, 170, 171), (43, 167, 169, 44), (167, 166, 168, 169), (42, 165, 167, 43), (165, 163, 195, 197), (41, 163, 165, 42), (163, 161, 193, 195), (40, 161, 163, 41), (161, 160, 192, 193), (39, 159, 161, 40), (159, 158, 160, 161), (38, 157, 159, 39), (157, 156, 158, 159), (37, 155, 157, 38), (152, 154, 180, 178), (36, 153, 155, 37), (156, 157, 183, 182), (35, 151, 153, 36), (150, 152, 178, 176), (34, 149, 151, 35), (149, 148, 150, 151), (33, 147, 149, 34), (147, 146, 148, 149), (32, 144, 147, 33), (144, 145, 146, 147), (181, 180, 182, 183), (179, 178, 180, 181), (177, 176, 178, 179), (154, 156, 182, 180), (151, 150, 176, 177), (153, 151, 177, 179), (155, 153, 179, 181), (157, 155, 181, 183), (191, 190, 185, 184), (189, 188, 190, 191), (187, 186, 188, 189), (171, 170, 186, 187), (173, 171, 187, 189), (175, 173, 189, 191), (145, 144, 184, 185), (144, 175, 191, 184), (197, 196, 198, 199), (195, 194, 196, 197), (193, 192, 194, 195), (167, 165, 197, 199), (160, 162, 194, 192), (162, 164, 196, 194), (166, 167, 199, 198), (164, 166, 198, 196)])
me_cube_007.polygons.foreach_set('material_index', [1, 1, 1, 1, 1, 1, 1, 1, 1, 1, 1, 1, 1, 1, 1, 1, 1, 1, 1, 1, 1, 1, 1, 1, 1, 1, 1, 1, 1, 1, 1, 1, 1, 1, 1, 1, 1, 1, 1, 1, 1, 1, 1, 1, 1, 1, 1, 1, 1, 1, 1, 1, 1, 1, 1, 1, 1, 1, 1, 1, 1, 1, 1, 1, 1, 1, 1, 1, 1, 1, 1, 1, 1, 1, 1, 1, 1, 1, 1, 1, 1, 1, 1, 1, 1, 1, 1, 1, 1, 1, 1, 1, 1, 1, 1, 1, 1, 1, 1, 1, 1, 1, 1, 1, 1, 1, 1, 1, 1, 1, 1, 1, 1, 1, 1, 1, 1, 1, 1, 1, 1, 1, 1, 1, 1, 1, 1, 1, 1, 1, 1, 1, 1, 1, 1, 1, 1, 1, 1, 1, 1, 1, 1, 1, 1, 1, 1, 1, 1, 1, 1, 1, 1, 1, 1, 1, 1, 1, 1, 1, 1, 1, 1, 1, 1, 1, 1, 1, 1, 1, 1, 1, 1, 1, 1, 1, 1, 1, 1, 1, 1, 1, 1, 1, 1, 1])
_uv = me_cube_007.uv_layers.new(name='UVMap')
_uv.uv.foreach_set('vector', [1.0, 0.8333, 1.0, 1.0, 0.9375, 1.0, 0.9375, 0.8333, 0.9375, 0.8333, 0.9375, 1.0, 0.875, 1.0, 0.875, 0.8333, 0.875, 0.8333, 0.875, 1.0, 0.8125, 1.0, 0.8125, 0.8333, 0.8125, 0.8333, 0.8125, 1.0, 0.75, 1.0, 0.75, 0.8333, 0.75, 0.8333, 0.75, 1.0, 0.6875, 1.0, 0.6875, 0.8333, 0.6875, 0.8333, 0.6875, 1.0, 0.625, 1.0, 0.625, 0.8333, 0.625, 0.8333, 0.625, 1.0, 0.5625, 1.0, 0.5625, 0.8333, 0.5625, 0.8333, 0.5625, 1.0, 0.5, 1.0, 0.5, 0.8333, 0.5, 0.8333, 0.5, 1.0, 0.4375, 1.0, 0.4375, 0.8333, 0.4375, 0.8333, 0.4375, 1.0, 0.375, 1.0, 0.375, 0.8333, 0.375, 0.8333, 0.375, 1.0, 0.3125, 1.0, 0.3125, 0.8333, 0.3125, 0.8333, 0.3125, 1.0, 0.25, 1.0, 0.25, 0.8333, 0.25, 0.8333, 0.25, 1.0, 0.1875, 1.0, 0.1875, 0.8333, 0.1875, 0.8333, 0.1875, 1.0, 0.125, 1.0, 0.125, 0.8333, 0.1548, 0.3452, 0.1256, 0.3015, 0.1256, 0.3015, 0.1548, 0.3452, 0.125, 0.8333, 0.125, 1.0, 0.0625, 1.0, 0.0625, 0.8333, 0.0625, 0.8333, 0.0625, 1.0, 0.0, 1.0, 0.0, 0.8333, 0.75, 0.3537, 0.7897, 0.3458, 0.8233, 0.3233, 0.8458, 0.2897, 0.8537, 0.25, 0.8458, 0.2103, 0.8233, 0.1767, 0.7897, 0.1542, 0.75, 0.1463, 0.7103, 0.1542, 0.6767, 0.1767, 0.6542, 0.2103, 0.6463, 0.25, 0.6542, 0.2897, 0.6767, 0.3233, 0.7103, 0.3458, 0.8353, 0.4558, 0.75, 0.4728, 0.75, 0.49, 0.8418, 0.4717, 0.9075, 0.4075, 0.8353, 0.4558, 0.8418, 0.4717, 0.9197, 0.4197, 0.9558, 0.3353, 0.9075, 0.4075, 0.9197, 0.4197, 0.9717, 0.3418, 0.9728, 0.25, 0.9558, 0.3353, 0.9717, 0.3418, 0.99, 0.25, 0.9558, 0.1647, 0.9728, 0.25, 0.99, 0.25, 0.9717, 0.1582, 0.9075, 0.09246, 0.9558, 0.1647, 0.9717, 0.1582, 0.9197, 0.08029, 0.8353, 0.04417, 0.9075, 0.09246, 0.9197, 0.08029, 0.8418, 0.02827, 0.75, 0.02721, 0.8353, 0.04417, 0.8418, 0.02827, 0.75, 0.01, 0.6647, 0.04417, 0.75, 0.02721, 0.75, 0.01, 0.6582, 0.02827, 0.5925, 0.09246, 0.6647, 0.04417, 0.6582, 0.02827, 0.5803, 0.08029, 0.5442, 0.1647, 0.5925, 0.09246, 0.5803, 0.08029, 0.5283, 0.1582, 0.5272, 0.25, 0.5442, 0.1647, 0.5283, 0.1582, 0.51, 0.25, 0.5442, 0.3353, 0.5272, 0.25, 0.51, 0.25, 0.5283, 0.3418, 0.5925, 0.4075, 0.5442, 0.3353, 0.5283, 0.3418, 0.5803, 0.4197, 0.6647, 0.4558, 0.5925, 0.4075, 0.5803, 0.4197, 0.6582, 0.4717, 0.75, 0.4728, 0.6647, 0.4558, 0.6582, 0.4717, 0.75, 0.49, 0.822, 0.4237, 0.75, 0.438, 0.75, 0.4728, 0.8353, 0.4558, 0.8829, 0.3829, 0.822, 0.4237, 0.8353, 0.4558, 0.9075, 0.4075, 0.9237, 0.322, 0.8829, 0.3829, 0.9075, 0.4075, 0.9558, 0.3353, 0.938, 0.25, 0.9237, 0.322, 0.9558, 0.3353, 0.9728, 0.25, 0.9237, 0.178, 0.938, 0.25, 0.9728, 0.25, 0.9558, 0.1647, 0.8829, 0.1171, 0.9237, 0.178, 0.9558, 0.1647, 0.9075, 0.09246, 0.822, 0.07629, 0.8829, 0.1171, 0.9075, 0.09246, 0.8353, 0.04417, 0.75, 0.06198, 0.822, 0.07629, 0.8353, 0.04417, 0.75, 0.02721, 0.678, 0.07629, 0.75, 0.06198, 0.75, 0.02721, 0.6647, 0.04417, 0.6171, 0.1171, 0.678, 0.07629, 0.6647, 0.04417, 0.5925, 0.09246, 0.5763, 0.178, 0.6171, 0.1171, 0.5925, 0.09246, 0.5442, 0.1647, 0.562, 0.25, 0.5763, 0.178, 0.5442, 0.1647, 0.5272, 0.25, 0.5763, 0.322, 0.562, 0.25, 0.5272, 0.25, 0.5442, 0.3353, 0.6171, 0.3829, 0.5763, 0.322, 0.5442, 0.3353, 0.5925, 0.4075, 0.678, 0.4237, 0.6171, 0.3829, 0.5925, 0.4075, 0.6647, 0.4558, 0.75, 0.438, 0.678, 0.4237, 0.6647, 0.4558, 0.75, 0.4728, 0.7897, 0.3458, 0.75, 0.3537, 0.75, 0.438, 0.822, 0.4237, 0.8233, 0.3233, 0.7897, 0.3458, 0.822, 0.4237, 0.8829, 0.3829, 0.8458, 0.2897, 0.8233, 0.3233, 0.8829, 0.3829, 0.9237, 0.322, 0.8537, 0.25, 0.8458, 0.2897, 0.9237, 0.322, 0.938, 0.25, 0.8458, 0.2103, 0.8537, 0.25, 0.938, 0.25, 0.9237, 0.178, 0.8233, 0.1767, 0.8458, 0.2103, 0.9237, 0.178, 0.8829, 0.1171, 0.7897, 0.1542, 0.8233, 0.1767, 0.8829, 0.1171, 0.822, 0.07629, 0.75, 0.1463, 0.7897, 0.1542, 0.822, 0.07629, 0.75, 0.06198, 0.7103, 0.1542, 0.75, 0.1463, 0.75, 0.06198, 0.678, 0.07629, 0.6767, 0.1767, 0.7103, 0.1542, 0.678, 0.07629, 0.6171, 0.1171, 0.6542, 0.2103, 0.6767, 0.1767, 0.6171, 0.1171, 0.5763, 0.178, 0.6463, 0.25, 0.6542, 0.2103, 0.5763, 0.178, 0.562, 0.25, 0.6542, 0.2897, 0.6463, 0.25, 0.562, 0.25, 0.5763, 0.322, 0.6767, 0.3233, 0.6542, 0.2897, 0.5763, 0.322, 0.6171, 0.3829, 0.7103, 0.3458, 0.6767, 0.3233, 0.6171, 0.3829, 0.678, 0.4237, 0.75, 0.3537, 0.7103, 0.3458, 0.678, 0.4237, 0.75, 0.438, 0.25, 0.4501, 0.3266, 0.4348, 0.3418, 0.4717, 0.25, 0.49, 0.3266, 0.4348, 0.3915, 0.3915, 0.4197, 0.4197, 0.3418, 0.4717, 0.3915, 0.3915, 0.4348, 0.3266, 0.4717, 0.3418, 0.4197, 0.4197, 0.4348, 0.3266, 0.4501, 0.25, 0.49, 0.25, 0.4717, 0.3418, 0.4501, 0.25, 0.4348, 0.1734, 0.4717, 0.1582, 0.49, 0.25, 0.4348, 0.1734, 0.3915, 0.1085, 0.4197, 0.08029, 0.4717, 0.1582, 0.3915, 0.1085, 0.3266, 0.06518, 0.3418, 0.02827, 0.4197, 0.08029, 0.3266, 0.06518, 0.25, 0.04995, 0.25, 0.01, 0.3418, 0.02827, 0.25, 0.04995, 0.1734, 0.06518, 0.1582, 0.02827, 0.25, 0.01, 0.1734, 0.06518, 0.1085, 0.1085, 0.08029, 0.08029, 0.1582, 0.02827, 0.1085, 0.1085, 0.06518, 0.1734, 0.02827, 0.1582, 0.08029, 0.08029, 0.06518, 0.1734, 0.04995, 0.25, 0.01, 0.25, 0.02827, 0.1582, 0.04995, 0.25, 0.06518, 0.3266, 0.02827, 0.3418, 0.01, 0.25, 0.06518, 0.3266, 0.1085, 0.3915, 0.08029, 0.4197, 0.02827, 0.3418, 0.1085, 0.3915, 0.1734, 0.4348, 0.1582, 0.4717, 0.08029, 0.4197, 0.1734, 0.4348, 0.25, 0.4501, 0.25, 0.49, 0.1582, 0.4717, 0.25, 0.3846, 0.3015, 0.3744, 0.3266, 0.4348, 0.25, 0.4501, 0.3015, 0.3744, 0.3452, 0.3452, 0.3915, 0.3915, 0.3266, 0.4348, 0.3452, 0.3452, 0.3744, 0.3015, 0.4348, 0.3266, 0.3915, 0.3915, 0.3744, 0.3015, 0.3846, 0.25, 0.4501, 0.25, 0.4348, 0.3266, 0.3846, 0.25, 0.3744, 0.1985, 0.4348, 0.1734, 0.4501, 0.25, 0.3744, 0.1985, 0.3452, 0.1548, 0.3915, 0.1085, 0.4348, 0.1734, 0.3452, 0.1548, 0.3015, 0.1256, 0.3266, 0.06518, 0.3915, 0.1085, 0.3015, 0.1256, 0.25, 0.1154, 0.25, 0.04995, 0.3266, 0.06518, 0.25, 0.1154, 0.1985, 0.1256, 0.1734, 0.06518, 0.25, 0.04995, 0.1985, 0.1256, 0.1548, 0.1548, 0.1085, 0.1085, 0.1734, 0.06518, 0.1548, 0.1548, 0.1256, 0.1985, 0.06518, 0.1734, 0.1085, 0.1085, 0.1256, 0.1985, 0.1154, 0.25, 0.04995, 0.25, 0.06518, 0.1734, 0.1154, 0.25, 0.1256, 0.3015, 0.06518, 0.3266, 0.04995, 0.25, 0.1256, 0.3015, 0.1548, 0.3452, 0.1085, 0.3915, 0.06518, 0.3266, 0.1548, 0.3452, 0.1985, 0.3744, 0.1734, 0.4348, 0.1085, 0.3915, 0.1985, 0.3744, 0.25, 0.3846, 0.25, 0.4501, 0.1734, 0.4348, 0.1154, 0.25, 0.1256, 0.1985, 0.1256, 0.1985, 0.1154, 0.25, 0.3015, 0.1256, 0.3452, 0.1548, 0.3452, 0.1548, 0.3015, 0.1256, 0.1985, 0.3744, 0.1548, 0.3452, 0.1548, 0.3452, 0.1985, 0.3744, 0.25, 0.1154, 0.3015, 0.1256, 0.3015, 0.1256, 0.25, 0.1154, 0.3015, 0.3744, 0.25, 0.3846, 0.25, 0.3846, 0.3015, 0.3744, 0.25, 0.3846, 0.1985, 0.3744, 0.1985, 0.3744, 0.25, 0.3846, 0.1985, 0.1256, 0.25, 0.1154, 0.25, 0.1154, 0.1985, 0.1256, 0.3452, 0.3452, 0.3015, 0.3744, 0.3015, 0.3744, 0.3452, 0.3452, 0.1548, 0.1548, 0.1985, 0.1256, 0.1985, 0.1256, 0.1548, 0.1548, 0.3744, 0.3015, 0.3452, 0.3452, 0.3452, 0.3452, 0.3744, 0.3015, 0.1256, 0.1985, 0.1548, 0.1548, 0.1548, 0.1548, 0.1256, 0.1985, 0.3846, 0.25, 0.3744, 0.3015, 0.3744, 0.3015, 0.3846, 0.25, 0.1154, 0.25, 0.1256, 0.1985, 0.1256, 0.1985, 0.1154, 0.25, 0.3744, 0.1985, 0.3846, 0.25, 0.3846, 0.25, 0.3744, 0.1985, 0.1256, 0.3015, 0.1154, 0.25, 0.1154, 0.25, 0.1256, 0.3015, 0.3452, 0.1548, 0.3744, 0.1985, 0.3744, 0.1985, 0.3452, 0.1548, 0.3015, 0.3744, 0.25, 0.3846, 0.1985, 0.3744, 0.1548, 0.3452, 0.1256, 0.3015, 0.1154, 0.25, 0.1256, 0.1985, 0.1548, 0.1548, 0.1985, 0.1256, 0.25, 0.1154, 0.3015, 0.1256, 0.3452, 0.1548, 0.3744, 0.1985, 0.3846, 0.25, 0.3744, 0.3015, 0.3452, 0.3452, 0.3744, 0.1985, 0.3846, 0.25, 0.3846, 0.25, 0.3744, 0.1985, 0.1256, 0.3015, 0.1154, 0.25, 0.1154, 0.25, 0.1256, 0.3015, 0.3452, 0.1548, 0.3744, 0.1985, 0.3744, 0.1985, 0.3452, 0.1548, 0.1548, 0.3452, 0.1256, 0.3015, 0.1256, 0.3015, 0.1548, 0.3452, 0.3015, 0.1256, 0.3452, 0.1548, 0.3452, 0.1548, 0.3015, 0.1256, 0.1985, 0.3744, 0.1548, 0.3452, 0.1548, 0.3452, 0.1985, 0.3744, 0.25, 0.1154, 0.3015, 0.1256, 0.3015, 0.1256, 0.25, 0.1154, 0.3015, 0.3744, 0.25, 0.3846, 0.25, 0.3846, 0.3015, 0.3744, 0.25, 0.3846, 0.1985, 0.3744, 0.1985, 0.3744, 0.25, 0.3846, 0.1985, 0.1256, 0.25, 0.1154, 0.25, 0.1154, 0.1985, 0.1256, 0.3452, 0.3452, 0.3015, 0.3744, 0.3015, 0.3744, 0.3452, 0.3452, 0.1548, 0.1548, 0.1985, 0.1256, 0.1985, 0.1256, 0.1548, 0.1548, 0.3744, 0.3015, 0.3452, 0.3452, 0.3452, 0.3452, 0.3744, 0.3015, 0.1256, 0.1985, 0.1548, 0.1548, 0.1548, 0.1548, 0.1256, 0.1985, 0.3846, 0.25, 0.3744, 0.3015, 0.3744, 0.3015, 0.3846, 0.25, 0.0625, 0.5, 0.0625, 0.6667, 0.0, 0.6667, 0.0, 0.5, 0.0625, 0.8333, 0.0, 0.8333, 0.0, 0.8333, 0.0625, 0.8333, 0.125, 0.5, 0.125, 0.6667, 0.0625, 0.6667, 0.0625, 0.5, 0.125, 0.8333, 0.0625, 0.8333, 0.0625, 0.8333, 0.125, 0.8333, 0.1875, 0.5, 0.1875, 0.6667, 0.125, 0.6667, 0.125, 0.5, 0.1875, 0.8333, 0.125, 0.8333, 0.125, 0.8333, 0.1875, 0.8333, 0.25, 0.5, 0.25, 0.6667, 0.1875, 0.6667, 0.1875, 0.5, 0.25, 0.6667, 0.25, 0.8333, 0.1875, 0.8333, 0.1875, 0.6667, 0.3125, 0.5, 0.3125, 0.6667, 0.25, 0.6667, 0.25, 0.5, 0.3125, 0.6667, 0.3125, 0.8333, 0.25, 0.8333, 0.25, 0.6667, 0.375, 0.5, 0.375, 0.6667, 0.3125, 0.6667, 0.3125, 0.5, 0.375, 0.6667, 0.4375, 0.6667, 0.4375, 0.6667, 0.375, 0.6667, 0.4375, 0.5, 0.4375, 0.6667, 0.375, 0.6667, 0.375, 0.5, 0.4375, 0.6667, 0.5, 0.6667, 0.5, 0.6667, 0.4375, 0.6667, 0.5, 0.5, 0.5, 0.6667, 0.4375, 0.6667, 0.4375, 0.5, 0.5, 0.6667, 0.5, 0.8333, 0.5, 0.8333, 0.5, 0.6667, 0.5625, 0.5, 0.5625, 0.6667, 0.5, 0.6667, 0.5, 0.5, 0.5625, 0.6667, 0.5625, 0.8333, 0.5, 0.8333, 0.5, 0.6667, 0.625, 0.5, 0.625, 0.6667, 0.5625, 0.6667, 0.5625, 0.5, 0.625, 0.6667, 0.625, 0.8333, 0.5625, 0.8333, 0.5625, 0.6667, 0.6875, 0.5, 0.6875, 0.6667, 0.625, 0.6667, 0.625, 0.5, 0.75, 0.8333, 0.6875, 0.8333, 0.6875, 0.8333, 0.75, 0.8333, 0.75, 0.5, 0.75, 0.6667, 0.6875, 0.6667, 0.6875, 0.5, 0.625, 0.8333, 0.625, 0.6667, 0.625, 0.6667, 0.625, 0.8333, 0.8125, 0.5, 0.8125, 0.6667, 0.75, 0.6667, 0.75, 0.5, 0.8125, 0.8333, 0.75, 0.8333, 0.75, 0.8333, 0.8125, 0.8333, 0.875, 0.5, 0.875, 0.6667, 0.8125, 0.6667, 0.8125, 0.5, 0.875, 0.6667, 0.875, 0.8333, 0.8125, 0.8333, 0.8125, 0.6667, 0.9375, 0.5, 0.9375, 0.6667, 0.875, 0.6667, 0.875, 0.5, 0.9375, 0.6667, 0.9375, 0.8333, 0.875, 0.8333, 0.875, 0.6667, 1.0, 0.5, 1.0, 0.6667, 0.9375, 0.6667, 0.9375, 0.5, 1.0, 0.6667, 1.0, 0.8333, 0.9375, 0.8333, 0.9375, 0.6667, 0.6875, 0.6667, 0.6875, 0.8333, 0.625, 0.8333, 0.625, 0.6667, 0.75, 0.6667, 0.75, 0.8333, 0.6875, 0.8333, 0.6875, 0.6667, 0.8125, 0.6667, 0.8125, 0.8333, 0.75, 0.8333, 0.75, 0.6667, 0.6875, 0.8333, 0.625, 0.8333, 0.625, 0.8333, 0.6875, 0.8333, 0.8125, 0.6667, 0.8125, 0.8333, 0.8125, 0.8333, 0.8125, 0.6667, 0.75, 0.6667, 0.8125, 0.6667, 0.8125, 0.6667, 0.75, 0.6667, 0.6875, 0.6667, 0.75, 0.6667, 0.75, 0.6667, 0.6875, 0.6667, 0.625, 0.6667, 0.6875, 0.6667, 0.6875, 0.6667, 0.625, 0.6667, 0.0625, 0.6667, 0.0625, 0.8333, 0.0, 0.8333, 0.0, 0.6667, 0.125, 0.6667, 0.125, 0.8333, 0.0625, 0.8333, 0.0625, 0.6667, 0.1875, 0.6667, 0.1875, 0.8333, 0.125, 0.8333, 0.125, 0.6667, 0.1875, 0.6667, 0.1875, 0.8333, 0.1875, 0.8333, 0.1875, 0.6667, 0.125, 0.6667, 0.1875, 0.6667, 0.1875, 0.6667, 0.125, 0.6667, 0.0625, 0.6667, 0.125, 0.6667, 0.125, 0.6667, 0.0625, 0.6667, 1.0, 0.8333, 1.0, 0.6667, 1.0, 0.6667, 1.0, 0.8333, 0.0, 0.6667, 0.0625, 0.6667, 0.0625, 0.6667, 0.0, 0.6667, 0.375, 0.6667, 0.375, 0.8333, 0.3125, 0.8333, 0.3125, 0.6667, 0.4375, 0.6667, 0.4375, 0.8333, 0.375, 0.8333, 0.375, 0.6667, 0.5, 0.6667, 0.5, 0.8333, 0.4375, 0.8333, 0.4375, 0.6667, 0.3125, 0.6667, 0.375, 0.6667, 0.375, 0.6667, 0.3125, 0.6667, 0.5, 0.8333, 0.4375, 0.8333, 0.4375, 0.8333, 0.5, 0.8333, 0.4375, 0.8333, 0.375, 0.8333, 0.375, 0.8333, 0.4375, 0.8333, 0.3125, 0.8333, 0.3125, 0.6667, 0.3125, 0.6667, 0.3125, 0.8333, 0.375, 0.8333, 0.3125, 0.8333, 0.3125, 0.8333, 0.375, 0.8333])
me_cube_007.materials.append(mat_fanmetal01)
me_cube_007.materials.append(mat_fanmetal03)
me_cube_007.materials.append(mat_fanmetal02)
me_cube_007.update()

# ---- objects
ob_cube = bpy.data.objects.new('Cube', me_cube_002)
ob_wall = bpy.data.objects.new('Wall', me_cube)
ob_sun = bpy.data.objects.new('Sun', light_sun)
ob_fan = bpy.data.objects.new('Fan', me_cube_001)
ob_fan_001 = bpy.data.objects.new('Fan.001', me_cube_007)

# ---- transforms, parenting, visibility, modifiers, constraints
ob_cube.location = (0.0, 0.0, 0.0)
ob_cube.scale = (2.425, 2.425, 0.06697)
ob_wall.location = (0.0, 0.0, 0.0)
ob_wall.scale = (1.0, 2.304, 1.0)
ob_wall.lock_rotations_4d = False
ob_wall.empty_display_type = 'ARROWS'
ob_wall.hide_select = True
ob_wall.lineart.crease_threshold = 0.0
ob_sun.location = (0.0, 0.0, 0.0)
ob_sun.rotation_euler = (-0.1187, 0.03496, -0.002077)
ob_sun.hide_select = True
ob_fan.location = (0.0, 0.0, 0.0)
ob_fan.scale = (2.328, 2.328, 0.09764)
ob_fan.hide_select = True
_vg = ob_fan.vertex_groups.new(name='Group')
_m = ob_fan.modifiers.new('Armature', 'ARMATURE')
ob_fan_001.parent = ob_fan
ob_fan_001.matrix_parent_inverse = Matrix(((0.4296, -0.0, 0.0, -0.0), (-0.0, 0.4296, -0.0, 0.0), (0.0, -0.0, 10.24, -0.0), (-0.0, 0.0, -0.0, 1.0)))
ob_fan_001.location = (0.0, 0.0, 0.0)
ob_fan_001.rotation_euler = (0.0, -0.0, 0.1257)
ob_fan_001.scale = (2.328, 2.328, 0.09764)
ob_fan_001.hide_select = True
_vg = ob_fan_001.vertex_groups.new(name='Group')
_m = ob_fan_001.modifiers.new('Armature', 'ARMATURE')

# ---- collection membership
scene.collection.objects.link(ob_cube)
col_collection.objects.link(ob_wall)
col_collection.objects.link(ob_sun)
col_collection.objects.link(ob_fan)
col_collection.objects.link(ob_fan_001)

# ---- scene / render settings (as saved in the file)
scene.frame_start = 1; scene.frame_end = 100; scene.frame_set(2)
scene.render.engine = 'CYCLES'
scene.cycles.sampling_pattern = 'TABULATED_SOBOL'
bpy.context.view_layer.update()

# ---- added for rendering (the .blend has no active camera): camera
cam_auto = bpy.data.cameras.new('AutoCamera')
cam_auto.lens = 50.0
cam_auto.sensor_width = 36.0
cam_auto.clip_end = 1000.0
ob_auto_camera = bpy.data.objects.new('AutoCamera', cam_auto)
scene.collection.objects.link(ob_auto_camera)
ob_auto_camera.location = (6.7374, -8.08488, 6.23372)
ob_auto_camera.rotation_euler = (1.09748, -7.21219e-08, 0.694738)
scene.camera = ob_auto_camera
bpy.context.view_layer.update()
